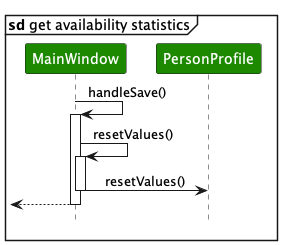

The diagram above was rendered by PlantUML. Its source (embedded in the PNG):
@startuml
!include style.puml
skinparam ArrowFontStyle plain

mainframe **sd** get availability statistics
participant "MainWindow" as MainWindow UI_COLOR
participant "PersonProfile" as PersonProfile UI_COLOR

MainWindow -> MainWindow : handleSave()
activate MainWindow
MainWindow -> MainWindow : resetValues()
activate MainWindow
MainWindow -> PersonProfile : resetValues()
deactivate MainWindow
[<--MainWindow
deactivate MainWindow

@enduml